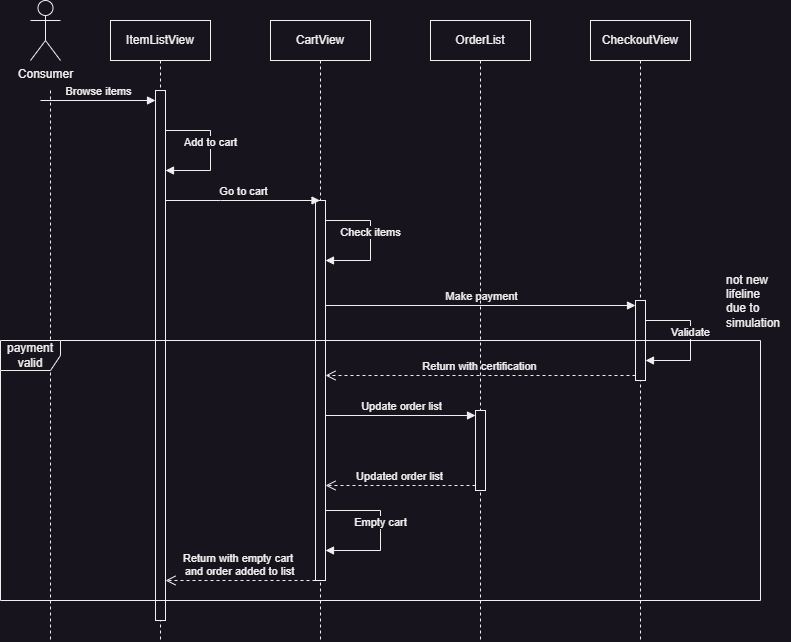

The diagram above was exported from draw.io. Its source (the exported page's mxGraphModel, read from the mxfile embedded in the PNG):
<mxGraphModel dx="2100" dy="1338" grid="1" gridSize="10" guides="1" tooltips="1" connect="1" arrows="1" fold="1" page="1" pageScale="1" pageWidth="850" pageHeight="1100" math="0" shadow="0">
  <root>
    <mxCell id="0" />
    <mxCell id="1" parent="0" />
    <mxCell id="aM9ryv3xv72pqoxQDRHE-1" value="ItemListView" style="shape=umlLifeline;perimeter=lifelinePerimeter;whiteSpace=wrap;html=1;container=0;dropTarget=0;collapsible=0;recursiveResize=0;outlineConnect=0;portConstraint=eastwest;newEdgeStyle={&quot;edgeStyle&quot;:&quot;elbowEdgeStyle&quot;,&quot;elbow&quot;:&quot;vertical&quot;,&quot;curved&quot;:0,&quot;rounded&quot;:0};" parent="1" vertex="1">
      <mxGeometry x="140" y="40" width="100" height="620" as="geometry" />
    </mxCell>
    <mxCell id="aM9ryv3xv72pqoxQDRHE-2" value="" style="html=1;points=[];perimeter=orthogonalPerimeter;outlineConnect=0;targetShapes=umlLifeline;portConstraint=eastwest;newEdgeStyle={&quot;edgeStyle&quot;:&quot;elbowEdgeStyle&quot;,&quot;elbow&quot;:&quot;vertical&quot;,&quot;curved&quot;:0,&quot;rounded&quot;:0};" parent="aM9ryv3xv72pqoxQDRHE-1" vertex="1">
      <mxGeometry x="45" y="70" width="10" height="530" as="geometry" />
    </mxCell>
    <mxCell id="aM9ryv3xv72pqoxQDRHE-5" value="CartView" style="shape=umlLifeline;perimeter=lifelinePerimeter;whiteSpace=wrap;html=1;container=0;dropTarget=0;collapsible=0;recursiveResize=0;outlineConnect=0;portConstraint=eastwest;newEdgeStyle={&quot;edgeStyle&quot;:&quot;elbowEdgeStyle&quot;,&quot;elbow&quot;:&quot;vertical&quot;,&quot;curved&quot;:0,&quot;rounded&quot;:0};" parent="1" vertex="1">
      <mxGeometry x="300" y="40" width="100" height="620" as="geometry" />
    </mxCell>
    <mxCell id="aM9ryv3xv72pqoxQDRHE-6" value="" style="html=1;points=[];perimeter=orthogonalPerimeter;outlineConnect=0;targetShapes=umlLifeline;portConstraint=eastwest;newEdgeStyle={&quot;edgeStyle&quot;:&quot;elbowEdgeStyle&quot;,&quot;elbow&quot;:&quot;vertical&quot;,&quot;curved&quot;:0,&quot;rounded&quot;:0};" parent="aM9ryv3xv72pqoxQDRHE-5" vertex="1">
      <mxGeometry x="45" y="180" width="10" height="380" as="geometry" />
    </mxCell>
    <mxCell id="Lpo7_7g1djVgQI8Jn6r--11" value="Check items" style="html=1;verticalAlign=bottom;endArrow=block;curved=0;rounded=0;elbow=vertical;" edge="1" parent="aM9ryv3xv72pqoxQDRHE-5" target="aM9ryv3xv72pqoxQDRHE-6">
      <mxGeometry width="80" relative="1" as="geometry">
        <mxPoint x="55" y="200" as="sourcePoint" />
        <mxPoint x="110" y="280" as="targetPoint" />
        <Array as="points">
          <mxPoint x="100" y="200" />
          <mxPoint x="100" y="240" />
        </Array>
      </mxGeometry>
    </mxCell>
    <mxCell id="Lpo7_7g1djVgQI8Jn6r--31" value="Empty cart" style="html=1;verticalAlign=bottom;endArrow=block;curved=0;rounded=0;" edge="1" parent="aM9ryv3xv72pqoxQDRHE-5">
      <mxGeometry width="80" relative="1" as="geometry">
        <mxPoint x="55" y="490" as="sourcePoint" />
        <mxPoint x="55" y="530" as="targetPoint" />
        <Array as="points">
          <mxPoint x="110" y="490" />
          <mxPoint x="110" y="510" />
          <mxPoint x="110" y="530" />
        </Array>
      </mxGeometry>
    </mxCell>
    <mxCell id="Lpo7_7g1djVgQI8Jn6r--3" value="Consumer" style="shape=umlActor;verticalLabelPosition=bottom;verticalAlign=top;html=1;" vertex="1" parent="1">
      <mxGeometry x="60" y="20" width="30" height="60" as="geometry" />
    </mxCell>
    <mxCell id="Lpo7_7g1djVgQI8Jn6r--4" value="Browse items" style="html=1;verticalAlign=bottom;endArrow=block;curved=0;rounded=0;" edge="1" parent="1" target="aM9ryv3xv72pqoxQDRHE-2">
      <mxGeometry width="80" relative="1" as="geometry">
        <mxPoint x="70" y="120" as="sourcePoint" />
        <mxPoint x="160" y="120" as="targetPoint" />
      </mxGeometry>
    </mxCell>
    <mxCell id="Lpo7_7g1djVgQI8Jn6r--7" value="Add to cart" style="html=1;verticalAlign=bottom;endArrow=block;curved=0;rounded=0;" edge="1" parent="1" target="aM9ryv3xv72pqoxQDRHE-2">
      <mxGeometry width="80" relative="1" as="geometry">
        <mxPoint x="195" y="150" as="sourcePoint" />
        <mxPoint x="250" y="190" as="targetPoint" />
        <Array as="points">
          <mxPoint x="240" y="150" />
          <mxPoint x="240" y="190" />
        </Array>
      </mxGeometry>
    </mxCell>
    <mxCell id="Lpo7_7g1djVgQI8Jn6r--9" value="Go to cart" style="html=1;verticalAlign=bottom;endArrow=block;curved=0;rounded=0;" edge="1" parent="1" source="aM9ryv3xv72pqoxQDRHE-2" target="aM9ryv3xv72pqoxQDRHE-5">
      <mxGeometry width="80" relative="1" as="geometry">
        <mxPoint x="220" y="250" as="sourcePoint" />
        <mxPoint x="300" y="250" as="targetPoint" />
        <Array as="points">
          <mxPoint x="250" y="220" />
        </Array>
      </mxGeometry>
    </mxCell>
    <mxCell id="Lpo7_7g1djVgQI8Jn6r--10" value="Make payment" style="html=1;verticalAlign=bottom;endArrow=block;curved=0;rounded=0;entryX=0;entryY=0;entryDx=0;entryDy=5;entryPerimeter=0;" edge="1" parent="1" source="aM9ryv3xv72pqoxQDRHE-6" target="Lpo7_7g1djVgQI8Jn6r--13">
      <mxGeometry width="80" relative="1" as="geometry">
        <mxPoint x="390" y="320" as="sourcePoint" />
        <mxPoint x="470" y="320" as="targetPoint" />
      </mxGeometry>
    </mxCell>
    <mxCell id="Lpo7_7g1djVgQI8Jn6r--14" value="CheckoutView" style="shape=umlLifeline;perimeter=lifelinePerimeter;whiteSpace=wrap;html=1;container=1;dropTarget=0;collapsible=0;recursiveResize=0;outlineConnect=0;portConstraint=eastwest;newEdgeStyle={&quot;curved&quot;:0,&quot;rounded&quot;:0};" vertex="1" parent="1">
      <mxGeometry x="620" y="40" width="100" height="620" as="geometry" />
    </mxCell>
    <mxCell id="Lpo7_7g1djVgQI8Jn6r--13" value="" style="html=1;points=[[0,0,0,0,5],[0,1,0,0,-5],[1,0,0,0,5],[1,1,0,0,-5]];perimeter=orthogonalPerimeter;outlineConnect=0;targetShapes=umlLifeline;portConstraint=eastwest;newEdgeStyle={&quot;curved&quot;:0,&quot;rounded&quot;:0};" vertex="1" parent="Lpo7_7g1djVgQI8Jn6r--14">
      <mxGeometry x="45" y="280" width="10" height="80" as="geometry" />
    </mxCell>
    <mxCell id="Lpo7_7g1djVgQI8Jn6r--19" value="Validate" style="html=1;verticalAlign=bottom;endArrow=block;curved=0;rounded=0;" edge="1" parent="Lpo7_7g1djVgQI8Jn6r--14" source="Lpo7_7g1djVgQI8Jn6r--13" target="Lpo7_7g1djVgQI8Jn6r--13">
      <mxGeometry width="80" relative="1" as="geometry">
        <mxPoint x="80" y="310" as="sourcePoint" />
        <mxPoint x="160" y="310" as="targetPoint" />
        <Array as="points">
          <mxPoint x="100" y="340" />
        </Array>
      </mxGeometry>
    </mxCell>
    <mxCell id="Lpo7_7g1djVgQI8Jn6r--20" value="not new lifeline&amp;nbsp;&lt;div&gt;due to simulation&lt;/div&gt;" style="text;strokeColor=none;fillColor=none;align=left;verticalAlign=middle;spacingLeft=4;spacingRight=4;overflow=hidden;rotatable=0;points=[[0,0.5],[1,0.5]];portConstraint=eastwest;whiteSpace=wrap;html=1;labelBorderColor=none;textShadow=0;" vertex="1" parent="1">
      <mxGeometry x="750" y="290" width="70" height="60" as="geometry" />
    </mxCell>
    <mxCell id="Lpo7_7g1djVgQI8Jn6r--22" value="Return with certification" style="html=1;verticalAlign=bottom;endArrow=open;dashed=1;endSize=8;curved=0;rounded=0;exitX=0;exitY=1;exitDx=0;exitDy=-5;exitPerimeter=0;" edge="1" parent="1" source="Lpo7_7g1djVgQI8Jn6r--13" target="aM9ryv3xv72pqoxQDRHE-6">
      <mxGeometry relative="1" as="geometry">
        <mxPoint x="480" y="350" as="sourcePoint" />
        <mxPoint x="400" y="350" as="targetPoint" />
      </mxGeometry>
    </mxCell>
    <mxCell id="Lpo7_7g1djVgQI8Jn6r--24" value="Return with empty cart&amp;nbsp;&lt;div&gt;and order added to list&lt;/div&gt;" style="html=1;verticalAlign=bottom;endArrow=open;dashed=1;endSize=8;curved=0;rounded=0;" edge="1" parent="1">
      <mxGeometry relative="1" as="geometry">
        <mxPoint x="345" y="600" as="sourcePoint" />
        <mxPoint x="195" y="600" as="targetPoint" />
      </mxGeometry>
    </mxCell>
    <mxCell id="Lpo7_7g1djVgQI8Jn6r--27" value="Update order list" style="html=1;verticalAlign=bottom;endArrow=block;curved=0;rounded=0;entryX=0;entryY=0;entryDx=0;entryDy=5;entryPerimeter=0;" edge="1" parent="1" source="aM9ryv3xv72pqoxQDRHE-6" target="Lpo7_7g1djVgQI8Jn6r--29">
      <mxGeometry width="80" relative="1" as="geometry">
        <mxPoint x="380" y="430" as="sourcePoint" />
        <mxPoint x="460" y="430" as="targetPoint" />
      </mxGeometry>
    </mxCell>
    <mxCell id="Lpo7_7g1djVgQI8Jn6r--28" value="OrderList" style="shape=umlLifeline;perimeter=lifelinePerimeter;whiteSpace=wrap;html=1;container=1;dropTarget=0;collapsible=0;recursiveResize=0;outlineConnect=0;portConstraint=eastwest;newEdgeStyle={&quot;curved&quot;:0,&quot;rounded&quot;:0};" vertex="1" parent="1">
      <mxGeometry x="460" y="40" width="100" height="620" as="geometry" />
    </mxCell>
    <mxCell id="Lpo7_7g1djVgQI8Jn6r--29" value="" style="html=1;points=[[0,0,0,0,5],[0,1,0,0,-5],[1,0,0,0,5],[1,1,0,0,-5]];perimeter=orthogonalPerimeter;outlineConnect=0;targetShapes=umlLifeline;portConstraint=eastwest;newEdgeStyle={&quot;curved&quot;:0,&quot;rounded&quot;:0};" vertex="1" parent="Lpo7_7g1djVgQI8Jn6r--28">
      <mxGeometry x="45" y="390" width="10" height="80" as="geometry" />
    </mxCell>
    <mxCell id="Lpo7_7g1djVgQI8Jn6r--30" value="Updated order list" style="html=1;verticalAlign=bottom;endArrow=open;dashed=1;endSize=8;curved=0;rounded=0;exitX=0;exitY=1;exitDx=0;exitDy=-5;exitPerimeter=0;" edge="1" parent="1" source="Lpo7_7g1djVgQI8Jn6r--29" target="aM9ryv3xv72pqoxQDRHE-6">
      <mxGeometry relative="1" as="geometry">
        <mxPoint x="480" y="510" as="sourcePoint" />
        <mxPoint x="400" y="510" as="targetPoint" />
      </mxGeometry>
    </mxCell>
    <mxCell id="Lpo7_7g1djVgQI8Jn6r--33" value="" style="html=1;verticalAlign=bottom;endArrow=none;dashed=1;endSize=8;curved=0;rounded=0;endFill=0;" edge="1" parent="1">
      <mxGeometry relative="1" as="geometry">
        <mxPoint x="80" y="110" as="sourcePoint" />
        <mxPoint x="80" y="660" as="targetPoint" />
      </mxGeometry>
    </mxCell>
    <mxCell id="Lpo7_7g1djVgQI8Jn6r--23" value="payment valid" style="shape=umlFrame;whiteSpace=wrap;html=1;pointerEvents=0;" vertex="1" parent="1">
      <mxGeometry x="30" y="360" width="760" height="260" as="geometry" />
    </mxCell>
  </root>
</mxGraphModel>